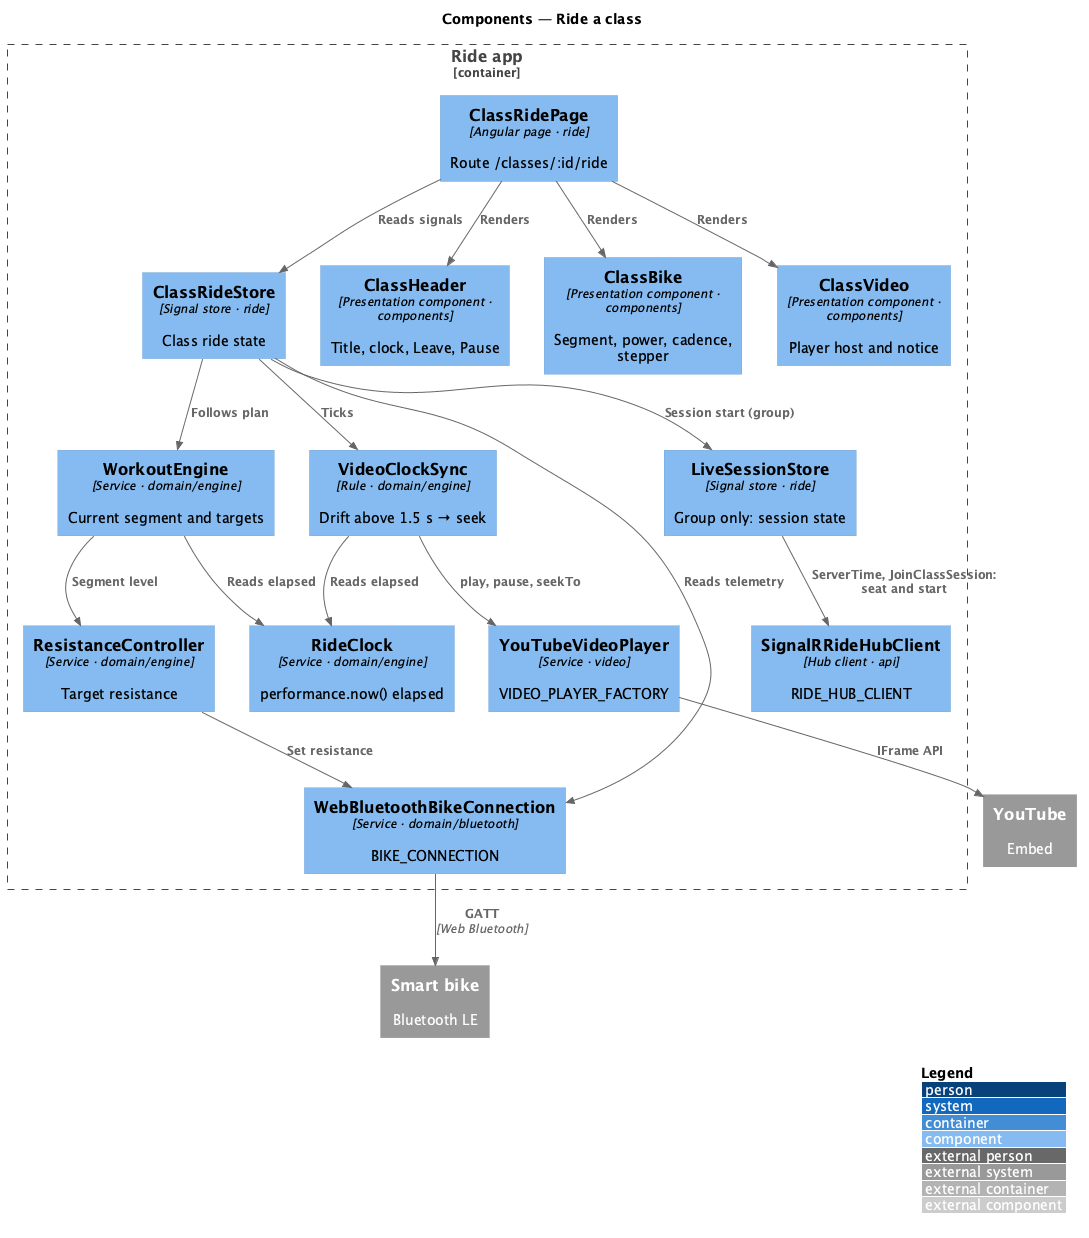

The diagram above was rendered by PlantUML. Its source (embedded in the PNG):
@startuml
!include <C4/C4_Component>
LAYOUT_WITH_LEGEND()
title Components — Ride a class

Container_Boundary(app, "Ride app") {
  Component(page, "ClassRidePage", "Angular page · ride", "Route /classes/:id/ride")
  Component(store, "ClassRideStore", "Signal store · ride", "Class ride state")
  Component(header, "ClassHeader", "Presentation component · components", "Title, clock, Leave, Pause")
  Component(bikepanel, "ClassBike", "Presentation component · components", "Segment, power, cadence, stepper")
  Component(video, "ClassVideo", "Presentation component · components", "Player host and notice")
  Component(clock, "RideClock", "Service · domain/engine", "performance.now() elapsed")
  Component(engine, "WorkoutEngine", "Service · domain/engine", "Current segment and targets")
  Component(sync, "VideoClockSync", "Rule · domain/engine", "Drift above 1.5 s → seek")
  Component(resist, "ResistanceController", "Service · domain/engine", "Target resistance")
  Component(conn, "WebBluetoothBikeConnection", "Service · domain/bluetooth", "BIKE_CONNECTION")
  Component(player, "YouTubeVideoPlayer", "Service · video", "VIDEO_PLAYER_FACTORY")
  Component(live, "LiveSessionStore", "Signal store · ride", "Group only: session state")
  Component(hub, "SignalRRideHubClient", "Hub client · api", "RIDE_HUB_CLIENT")
}
System_Ext(bike, "Smart bike", "Bluetooth LE")
System_Ext(youtube, "YouTube", "Embed")
Rel(page, store, "Reads signals")
Rel(page, header, "Renders")
Rel(page, bikepanel, "Renders")
Rel(page, video, "Renders")
Rel(store, engine, "Follows plan")
Rel(store, sync, "Ticks")
Rel(engine, clock, "Reads elapsed")
Rel(sync, clock, "Reads elapsed")
Rel(engine, resist, "Segment level")
Rel(resist, conn, "Set resistance")
Rel(store, conn, "Reads telemetry")
Rel(sync, player, "play, pause, seekTo")
Rel(store, live, "Session start (group)")
Rel(live, hub, "ServerTime, JoinClassSession: seat and start")
Rel(conn, bike, "GATT", "Web Bluetooth")
Rel(player, youtube, "IFrame API")
@enduml